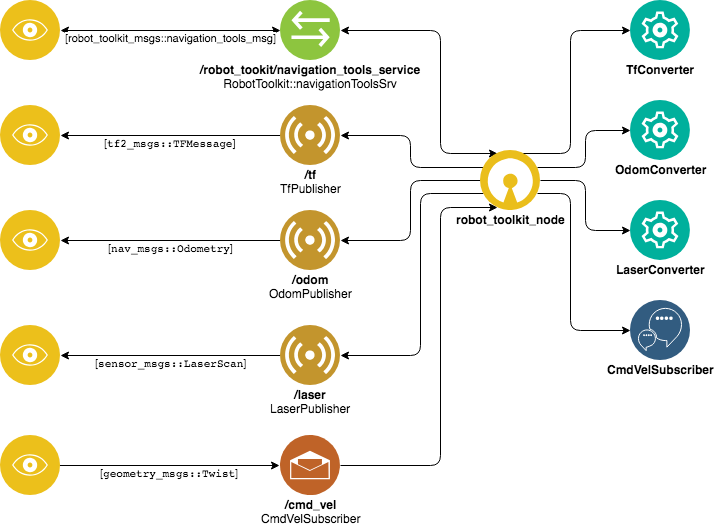

The diagram above was exported from draw.io. Its source (the exported page's mxGraphModel, read from the mxfile embedded in the PNG):
<mxGraphModel dx="918" dy="553" grid="1" gridSize="10" guides="1" tooltips="1" connect="1" arrows="1" fold="1" page="1" pageScale="1" pageWidth="850" pageHeight="1100" math="0" shadow="0">
  <root>
    <mxCell id="0" />
    <mxCell id="1" parent="0" />
    <mxCell id="Xuhcu1reCGZLSPkCSpRx-26" style="edgeStyle=orthogonalEdgeStyle;orthogonalLoop=1;jettySize=auto;html=1;exitX=1;exitY=0.25;exitDx=0;exitDy=0;entryX=0;entryY=0.5;entryDx=0;entryDy=0;fontColor=#000000;rounded=1;spacingTop=-5;" parent="1" source="Xuhcu1reCGZLSPkCSpRx-1" target="Xuhcu1reCGZLSPkCSpRx-22" edge="1">
      <mxGeometry relative="1" as="geometry" />
    </mxCell>
    <mxCell id="Xuhcu1reCGZLSPkCSpRx-27" style="edgeStyle=orthogonalEdgeStyle;rounded=1;orthogonalLoop=1;jettySize=auto;html=1;exitX=1;exitY=0.5;exitDx=0;exitDy=0;entryX=0;entryY=0.5;entryDx=0;entryDy=0;fontColor=#000000;spacingTop=-5;" parent="1" source="Xuhcu1reCGZLSPkCSpRx-1" target="Xuhcu1reCGZLSPkCSpRx-23" edge="1">
      <mxGeometry relative="1" as="geometry" />
    </mxCell>
    <mxCell id="Xuhcu1reCGZLSPkCSpRx-30" style="edgeStyle=orthogonalEdgeStyle;rounded=1;orthogonalLoop=1;jettySize=auto;html=1;exitX=1;exitY=0.75;exitDx=0;exitDy=0;entryX=0;entryY=0.5;entryDx=0;entryDy=0;fontColor=#000000;spacingTop=-5;" parent="1" source="Xuhcu1reCGZLSPkCSpRx-1" target="Xuhcu1reCGZLSPkCSpRx-28" edge="1">
      <mxGeometry relative="1" as="geometry">
        <Array as="points">
          <mxPoint x="630" y="258" />
          <mxPoint x="630" y="395" />
        </Array>
      </mxGeometry>
    </mxCell>
    <mxCell id="Xuhcu1reCGZLSPkCSpRx-32" style="edgeStyle=orthogonalEdgeStyle;rounded=1;orthogonalLoop=1;jettySize=auto;html=1;exitX=0.25;exitY=0;exitDx=0;exitDy=0;entryX=1;entryY=0.5;entryDx=0;entryDy=0;fontColor=#000000;startArrow=classic;startFill=1;spacingTop=-5;" parent="1" source="Xuhcu1reCGZLSPkCSpRx-1" target="Xuhcu1reCGZLSPkCSpRx-4" edge="1">
      <mxGeometry relative="1" as="geometry">
        <Array as="points">
          <mxPoint x="500" y="218" />
          <mxPoint x="500" y="95" />
        </Array>
      </mxGeometry>
    </mxCell>
    <mxCell id="Xuhcu1reCGZLSPkCSpRx-40" style="edgeStyle=orthogonalEdgeStyle;rounded=1;orthogonalLoop=1;jettySize=auto;html=1;exitX=0;exitY=0.25;exitDx=0;exitDy=0;entryX=1;entryY=0.5;entryDx=0;entryDy=0;startArrow=none;startFill=0;endArrow=classic;endFill=1;fontColor=#000000;spacingTop=-5;" parent="1" source="Xuhcu1reCGZLSPkCSpRx-1" target="Xuhcu1reCGZLSPkCSpRx-3" edge="1">
      <mxGeometry relative="1" as="geometry" />
    </mxCell>
    <mxCell id="Xuhcu1reCGZLSPkCSpRx-50" style="edgeStyle=orthogonalEdgeStyle;rounded=1;orthogonalLoop=1;jettySize=auto;html=1;exitX=0;exitY=0.5;exitDx=0;exitDy=0;entryX=1;entryY=0.5;entryDx=0;entryDy=0;startArrow=none;startFill=0;endArrow=classic;endFill=1;fontColor=#000000;spacingTop=-5;" parent="1" source="Xuhcu1reCGZLSPkCSpRx-1" target="Xuhcu1reCGZLSPkCSpRx-44" edge="1">
      <mxGeometry relative="1" as="geometry" />
    </mxCell>
    <mxCell id="Xuhcu1reCGZLSPkCSpRx-51" style="edgeStyle=orthogonalEdgeStyle;rounded=1;orthogonalLoop=1;jettySize=auto;html=1;exitX=0;exitY=0.75;exitDx=0;exitDy=0;entryX=1;entryY=0.5;entryDx=0;entryDy=0;startArrow=none;startFill=0;endArrow=classic;endFill=1;fontColor=#000000;spacingTop=-5;" parent="1" source="Xuhcu1reCGZLSPkCSpRx-1" target="Xuhcu1reCGZLSPkCSpRx-48" edge="1">
      <mxGeometry relative="1" as="geometry">
        <Array as="points">
          <mxPoint x="480" y="258" />
          <mxPoint x="480" y="420" />
        </Array>
      </mxGeometry>
    </mxCell>
    <mxCell id="Xuhcu1reCGZLSPkCSpRx-1" value="robot_toolkit_node" style="aspect=fixed;perimeter=ellipsePerimeter;html=1;align=center;shadow=0;dashed=0;fontColor=#000000;labelBackgroundColor=#ffffff;fontSize=12;spacingTop=-5;image;image=img/lib/ibm/applications/open_source_tools.svg;fontStyle=1" parent="1" vertex="1">
      <mxGeometry x="540" y="215" width="60" height="60" as="geometry" />
    </mxCell>
    <mxCell id="Xuhcu1reCGZLSPkCSpRx-42" value="[&lt;code&gt;&lt;span&gt;tf2_msgs&lt;/span&gt;&lt;span&gt;::&lt;/span&gt;&lt;span&gt;TFMessage&lt;/span&gt;&lt;/code&gt;]" style="edgeStyle=orthogonalEdgeStyle;rounded=1;orthogonalLoop=1;jettySize=auto;html=1;exitX=0;exitY=0.5;exitDx=0;exitDy=0;entryX=1;entryY=0.5;entryDx=0;entryDy=0;startArrow=none;startFill=0;endArrow=classic;endFill=1;fontColor=#000000;verticalAlign=top;horizontal=1;spacingTop=-5;" parent="1" source="Xuhcu1reCGZLSPkCSpRx-3" target="Xuhcu1reCGZLSPkCSpRx-41" edge="1">
      <mxGeometry relative="1" as="geometry" />
    </mxCell>
    <mxCell id="Xuhcu1reCGZLSPkCSpRx-3" value="/tf&lt;br&gt;&lt;span style=&quot;font-weight: normal&quot;&gt;TfPublisher&lt;/span&gt;&lt;br&gt;" style="aspect=fixed;perimeter=ellipsePerimeter;html=1;align=center;shadow=0;dashed=0;fontColor=#000000;labelBackgroundColor=#ffffff;fontSize=12;spacingTop=-5;image;image=img/lib/ibm/users/sensor.svg;fontStyle=1;verticalAlign=top;horizontal=1;" parent="1" vertex="1">
      <mxGeometry x="340" y="170" width="60" height="60" as="geometry" />
    </mxCell>
    <mxCell id="Xuhcu1reCGZLSPkCSpRx-34" style="edgeStyle=orthogonalEdgeStyle;rounded=1;orthogonalLoop=1;jettySize=auto;html=1;exitX=0;exitY=0.5;exitDx=0;exitDy=0;entryX=1;entryY=0.5;entryDx=0;entryDy=0;fontColor=#000000;strokeColor=none;startArrow=classic;startFill=1;verticalAlign=top;horizontal=1;spacingTop=-5;" parent="1" source="Xuhcu1reCGZLSPkCSpRx-4" target="Xuhcu1reCGZLSPkCSpRx-33" edge="1">
      <mxGeometry relative="1" as="geometry" />
    </mxCell>
    <mxCell id="Xuhcu1reCGZLSPkCSpRx-4" value="/robot_tookit/navigation_tools_service&lt;br&gt;&lt;span style=&quot;font-weight: normal&quot;&gt;RobotToolkit::navigationToolsSrv&lt;/span&gt;&lt;br&gt;" style="aspect=fixed;perimeter=ellipsePerimeter;html=1;align=center;shadow=0;dashed=0;fontColor=#000000;labelBackgroundColor=#ffffff;fontSize=12;spacingTop=-5;image;image=img/lib/ibm/vpc/Bridge.svg;fontStyle=1;verticalAlign=top;horizontal=1;" parent="1" vertex="1">
      <mxGeometry x="340" y="65" width="60" height="60" as="geometry" />
    </mxCell>
    <mxCell id="Xuhcu1reCGZLSPkCSpRx-8" value="TfConverter&lt;br&gt;" style="aspect=fixed;perimeter=ellipsePerimeter;html=1;align=center;shadow=0;dashed=0;fontColor=#000000;labelBackgroundColor=#ffffff;fontSize=12;spacingTop=-5;image;image=img/lib/ibm/management/management.svg;fontStyle=1" parent="1" vertex="1">
      <mxGeometry x="690" y="65" width="60" height="60" as="geometry" />
    </mxCell>
    <mxCell id="Xuhcu1reCGZLSPkCSpRx-52" style="edgeStyle=orthogonalEdgeStyle;rounded=1;orthogonalLoop=1;jettySize=auto;html=1;exitX=1;exitY=0.5;exitDx=0;exitDy=0;entryX=0.25;entryY=1;entryDx=0;entryDy=0;startArrow=none;startFill=0;endArrow=classic;endFill=1;fontColor=#000000;spacingTop=-5;" parent="1" source="Xuhcu1reCGZLSPkCSpRx-9" target="Xuhcu1reCGZLSPkCSpRx-1" edge="1">
      <mxGeometry relative="1" as="geometry">
        <Array as="points">
          <mxPoint x="500" y="530" />
          <mxPoint x="500" y="272" />
        </Array>
      </mxGeometry>
    </mxCell>
    <mxCell id="Xuhcu1reCGZLSPkCSpRx-9" value="/cmd_vel&lt;br&gt;&lt;span style=&quot;font-weight: normal&quot;&gt;CmdVelSubscriber&lt;/span&gt;&lt;br&gt;" style="aspect=fixed;perimeter=ellipsePerimeter;html=1;align=center;shadow=0;dashed=0;fontColor=#000000;labelBackgroundColor=#ffffff;fontSize=12;spacingTop=-5;image;image=img/lib/ibm/social/messaging.svg;fontStyle=1;verticalAlign=top;horizontal=1;" parent="1" vertex="1">
      <mxGeometry x="340" y="500" width="60" height="60" as="geometry" />
    </mxCell>
    <mxCell id="Xuhcu1reCGZLSPkCSpRx-19" value="" style="edgeStyle=elbowEdgeStyle;elbow=horizontal;endArrow=classic;html=1;fontColor=#000000;exitX=0.75;exitY=0;exitDx=0;exitDy=0;entryX=0;entryY=0.5;entryDx=0;entryDy=0;spacingTop=-5;" parent="1" source="Xuhcu1reCGZLSPkCSpRx-1" target="Xuhcu1reCGZLSPkCSpRx-8" edge="1">
      <mxGeometry width="50" height="50" relative="1" as="geometry">
        <mxPoint x="300" y="515" as="sourcePoint" />
        <mxPoint x="730" y="95" as="targetPoint" />
        <Array as="points">
          <mxPoint x="630" y="150" />
        </Array>
      </mxGeometry>
    </mxCell>
    <mxCell id="Xuhcu1reCGZLSPkCSpRx-22" value="OdomConverter" style="aspect=fixed;perimeter=ellipsePerimeter;html=1;align=center;shadow=0;dashed=0;fontColor=#000000;labelBackgroundColor=#ffffff;fontSize=12;spacingTop=-5;image;image=img/lib/ibm/management/management.svg;fontStyle=1" parent="1" vertex="1">
      <mxGeometry x="690" y="165" width="60" height="60" as="geometry" />
    </mxCell>
    <mxCell id="Xuhcu1reCGZLSPkCSpRx-23" value="LaserConverter" style="aspect=fixed;perimeter=ellipsePerimeter;html=1;align=center;shadow=0;dashed=0;fontColor=#000000;labelBackgroundColor=#ffffff;fontSize=12;spacingTop=-5;image;image=img/lib/ibm/management/management.svg;fontStyle=1" parent="1" vertex="1">
      <mxGeometry x="690" y="265" width="60" height="60" as="geometry" />
    </mxCell>
    <mxCell id="Xuhcu1reCGZLSPkCSpRx-28" value="CmdVelSubscriber&lt;br&gt;" style="aspect=fixed;perimeter=ellipsePerimeter;html=1;align=center;shadow=0;dashed=0;fontColor=#000000;labelBackgroundColor=#ffffff;fontSize=12;spacingTop=-5;image;image=img/lib/ibm/data/conversation_trained_deployed.svg;fontStyle=1" parent="1" vertex="1">
      <mxGeometry x="690" y="365" width="60" height="60" as="geometry" />
    </mxCell>
    <mxCell id="Xuhcu1reCGZLSPkCSpRx-38" value="[robot_toolkit_msgs::navigation_tools_msg]" style="edgeStyle=orthogonalEdgeStyle;rounded=1;orthogonalLoop=1;jettySize=auto;html=1;exitX=1;exitY=0.5;exitDx=0;exitDy=0;entryX=0;entryY=0.5;entryDx=0;entryDy=0;startArrow=classic;startFill=1;fontColor=#000000;verticalAlign=top;horizontal=1;spacingTop=-5;" parent="1" source="Xuhcu1reCGZLSPkCSpRx-33" target="Xuhcu1reCGZLSPkCSpRx-4" edge="1">
      <mxGeometry relative="1" as="geometry" />
    </mxCell>
    <mxCell id="Xuhcu1reCGZLSPkCSpRx-33" value="" style="aspect=fixed;perimeter=ellipsePerimeter;html=1;align=center;shadow=0;dashed=0;fontColor=#4277BB;labelBackgroundColor=#ffffff;fontSize=12;spacingTop=-5;image;image=img/lib/ibm/applications/visualization.svg;verticalAlign=top;horizontal=1;" parent="1" vertex="1">
      <mxGeometry x="60" y="65" width="60" height="60" as="geometry" />
    </mxCell>
    <mxCell id="Xuhcu1reCGZLSPkCSpRx-41" value="" style="aspect=fixed;perimeter=ellipsePerimeter;html=1;align=center;shadow=0;dashed=0;fontColor=#4277BB;labelBackgroundColor=#ffffff;fontSize=12;spacingTop=-5;image;image=img/lib/ibm/applications/visualization.svg;verticalAlign=top;horizontal=1;" parent="1" vertex="1">
      <mxGeometry x="60" y="170" width="60" height="60" as="geometry" />
    </mxCell>
    <mxCell id="Xuhcu1reCGZLSPkCSpRx-43" value="[&lt;code&gt;&lt;span&gt;nav_msgs&lt;/span&gt;&lt;span&gt;::&lt;/span&gt;&lt;span&gt;Odometry&lt;/span&gt;&lt;/code&gt;]" style="edgeStyle=orthogonalEdgeStyle;rounded=1;orthogonalLoop=1;jettySize=auto;html=1;exitX=0;exitY=0.5;exitDx=0;exitDy=0;entryX=1;entryY=0.5;entryDx=0;entryDy=0;startArrow=none;startFill=0;endArrow=classic;endFill=1;fontColor=#000000;verticalAlign=top;horizontal=1;spacingTop=-5;" parent="1" source="Xuhcu1reCGZLSPkCSpRx-44" target="Xuhcu1reCGZLSPkCSpRx-45" edge="1">
      <mxGeometry relative="1" as="geometry" />
    </mxCell>
    <mxCell id="Xuhcu1reCGZLSPkCSpRx-44" value="/odom&lt;br&gt;&lt;span style=&quot;font-weight: normal&quot;&gt;OdomPublisher&lt;/span&gt;&lt;br&gt;" style="aspect=fixed;perimeter=ellipsePerimeter;html=1;align=center;shadow=0;dashed=0;fontColor=#000000;labelBackgroundColor=#ffffff;fontSize=12;spacingTop=-5;image;image=img/lib/ibm/users/sensor.svg;fontStyle=1;verticalAlign=top;horizontal=1;" parent="1" vertex="1">
      <mxGeometry x="340" y="275" width="60" height="60" as="geometry" />
    </mxCell>
    <mxCell id="Xuhcu1reCGZLSPkCSpRx-45" value="" style="aspect=fixed;perimeter=ellipsePerimeter;html=1;align=center;shadow=0;dashed=0;fontColor=#4277BB;labelBackgroundColor=#ffffff;fontSize=12;spacingTop=-5;image;image=img/lib/ibm/applications/visualization.svg;verticalAlign=top;horizontal=1;" parent="1" vertex="1">
      <mxGeometry x="60" y="275" width="60" height="60" as="geometry" />
    </mxCell>
    <mxCell id="Xuhcu1reCGZLSPkCSpRx-47" value="[&lt;code&gt;&lt;span&gt;sensor_msgs&lt;/span&gt;&lt;span&gt;::&lt;/span&gt;&lt;span&gt;LaserScan&lt;/span&gt;&lt;/code&gt;]" style="edgeStyle=orthogonalEdgeStyle;rounded=1;orthogonalLoop=1;jettySize=auto;html=1;exitX=0;exitY=0.5;exitDx=0;exitDy=0;entryX=1;entryY=0.5;entryDx=0;entryDy=0;startArrow=none;startFill=0;endArrow=classic;endFill=1;fontColor=#000000;verticalAlign=top;horizontal=1;spacingTop=-5;" parent="1" source="Xuhcu1reCGZLSPkCSpRx-48" target="Xuhcu1reCGZLSPkCSpRx-49" edge="1">
      <mxGeometry relative="1" as="geometry" />
    </mxCell>
    <mxCell id="Xuhcu1reCGZLSPkCSpRx-48" value="/laser&lt;br&gt;&lt;span style=&quot;font-weight: normal&quot;&gt;LaserPublisher&lt;/span&gt;&lt;br&gt;" style="aspect=fixed;perimeter=ellipsePerimeter;html=1;align=center;shadow=0;dashed=0;fontColor=#000000;labelBackgroundColor=#ffffff;fontSize=12;spacingTop=-5;image;image=img/lib/ibm/users/sensor.svg;fontStyle=1;verticalAlign=top;horizontal=1;" parent="1" vertex="1">
      <mxGeometry x="340" y="390" width="60" height="60" as="geometry" />
    </mxCell>
    <mxCell id="Xuhcu1reCGZLSPkCSpRx-49" value="" style="aspect=fixed;perimeter=ellipsePerimeter;html=1;align=center;shadow=0;dashed=0;fontColor=#4277BB;labelBackgroundColor=#ffffff;fontSize=12;spacingTop=-5;image;image=img/lib/ibm/applications/visualization.svg;verticalAlign=top;horizontal=1;" parent="1" vertex="1">
      <mxGeometry x="60" y="390" width="60" height="60" as="geometry" />
    </mxCell>
    <mxCell id="Xuhcu1reCGZLSPkCSpRx-55" value="[&lt;code&gt;&lt;span&gt;geometry_msgs&lt;/span&gt;&lt;span&gt;::&lt;/span&gt;&lt;span&gt;Twist&lt;/span&gt;&lt;/code&gt;]" style="edgeStyle=orthogonalEdgeStyle;rounded=1;orthogonalLoop=1;jettySize=auto;html=1;exitX=1;exitY=0.5;exitDx=0;exitDy=0;startArrow=none;startFill=0;endArrow=classic;endFill=1;fontColor=#000000;verticalAlign=top;horizontal=1;spacingTop=-5;" parent="1" edge="1">
      <mxGeometry relative="1" as="geometry">
        <mxPoint x="119" y="530" as="sourcePoint" />
        <mxPoint x="339" y="530" as="targetPoint" />
      </mxGeometry>
    </mxCell>
    <mxCell id="Xuhcu1reCGZLSPkCSpRx-53" value="" style="aspect=fixed;perimeter=ellipsePerimeter;html=1;align=center;shadow=0;dashed=0;fontColor=#4277BB;labelBackgroundColor=#ffffff;fontSize=12;spacingTop=-5;image;image=img/lib/ibm/applications/visualization.svg;verticalAlign=top;horizontal=1;" parent="1" vertex="1">
      <mxGeometry x="60" y="500" width="60" height="60" as="geometry" />
    </mxCell>
  </root>
</mxGraphModel>